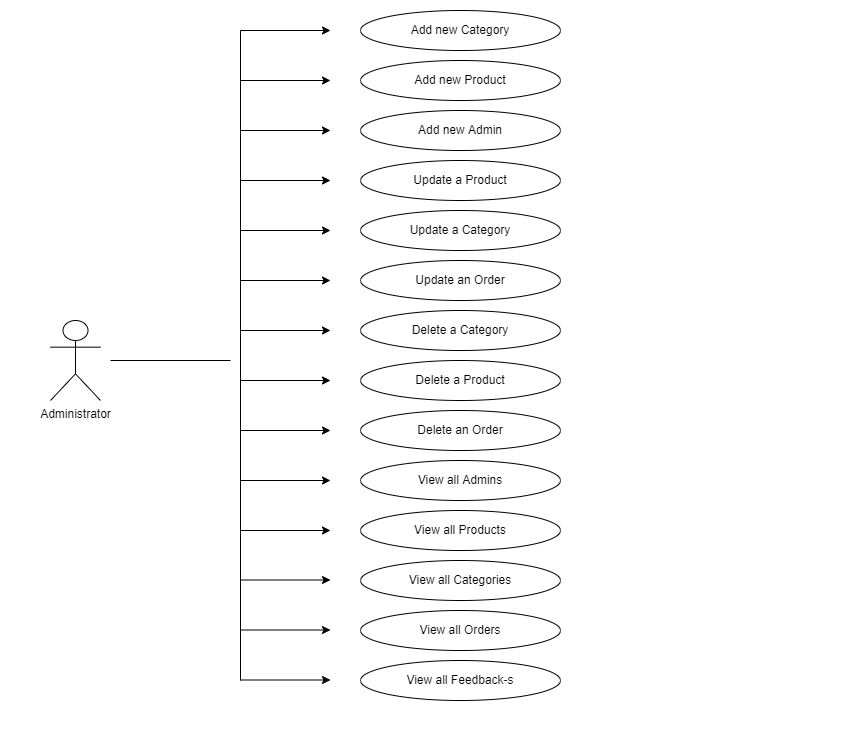

The diagram above was exported from draw.io. Its source (the exported page's mxGraphModel, read from the mxfile embedded in the PNG):
<mxGraphModel dx="1050" dy="491" grid="1" gridSize="10" guides="1" tooltips="1" connect="1" arrows="1" fold="1" page="1" pageScale="1" pageWidth="850" pageHeight="1100" math="0" shadow="0">
  <root>
    <mxCell id="0" />
    <mxCell id="1" parent="0" />
    <mxCell id="jD7XqleMXSENe6hqtF1r-1" value="Administrator" style="shape=umlActor;verticalLabelPosition=bottom;verticalAlign=top;html=1;outlineConnect=0;" parent="1" vertex="1">
      <mxGeometry x="50" y="320" width="50" height="80" as="geometry" />
    </mxCell>
    <mxCell id="jD7XqleMXSENe6hqtF1r-3" value="Add new Category" style="ellipse;whiteSpace=wrap;html=1;" parent="1" vertex="1">
      <mxGeometry x="360" y="10" width="200" height="40" as="geometry" />
    </mxCell>
    <mxCell id="jD7XqleMXSENe6hqtF1r-5" value="Update a Category" style="ellipse;whiteSpace=wrap;html=1;" parent="1" vertex="1">
      <mxGeometry x="360" y="210" width="200" height="40" as="geometry" />
    </mxCell>
    <mxCell id="jD7XqleMXSENe6hqtF1r-6" value="Update a Product" style="ellipse;whiteSpace=wrap;html=1;" parent="1" vertex="1">
      <mxGeometry x="360" y="160" width="200" height="40" as="geometry" />
    </mxCell>
    <mxCell id="jD7XqleMXSENe6hqtF1r-7" value="Delete a Category" style="ellipse;whiteSpace=wrap;html=1;" parent="1" vertex="1">
      <mxGeometry x="360" y="310" width="200" height="40" as="geometry" />
    </mxCell>
    <mxCell id="jD7XqleMXSENe6hqtF1r-8" value="Delete a Product" style="ellipse;whiteSpace=wrap;html=1;" parent="1" vertex="1">
      <mxGeometry x="360" y="360" width="200" height="40" as="geometry" />
    </mxCell>
    <mxCell id="jD7XqleMXSENe6hqtF1r-9" value="View all Products" style="ellipse;whiteSpace=wrap;html=1;" parent="1" vertex="1">
      <mxGeometry x="360" y="510" width="200" height="40" as="geometry" />
    </mxCell>
    <mxCell id="jD7XqleMXSENe6hqtF1r-11" value="View all Categories" style="ellipse;whiteSpace=wrap;html=1;" parent="1" vertex="1">
      <mxGeometry x="360" y="560" width="200" height="40" as="geometry" />
    </mxCell>
    <mxCell id="jD7XqleMXSENe6hqtF1r-12" value="View all Orders" style="ellipse;whiteSpace=wrap;html=1;" parent="1" vertex="1">
      <mxGeometry x="360" y="610" width="200" height="40" as="geometry" />
    </mxCell>
    <mxCell id="jD7XqleMXSENe6hqtF1r-13" value="View all Feedback-s" style="ellipse;whiteSpace=wrap;html=1;" parent="1" vertex="1">
      <mxGeometry x="360" y="660" width="200" height="40" as="geometry" />
    </mxCell>
    <mxCell id="jD7XqleMXSENe6hqtF1r-17" value="" style="endArrow=none;html=1;rounded=0;" parent="1" edge="1">
      <mxGeometry width="50" height="50" relative="1" as="geometry">
        <mxPoint x="110" y="360" as="sourcePoint" />
        <mxPoint x="230" y="360" as="targetPoint" />
      </mxGeometry>
    </mxCell>
    <mxCell id="jD7XqleMXSENe6hqtF1r-18" value="" style="endArrow=none;html=1;rounded=0;" parent="1" edge="1">
      <mxGeometry width="50" height="50" relative="1" as="geometry">
        <mxPoint x="240" y="680" as="sourcePoint" />
        <mxPoint x="240" y="30" as="targetPoint" />
      </mxGeometry>
    </mxCell>
    <mxCell id="jD7XqleMXSENe6hqtF1r-19" value="" style="endArrow=classic;html=1;rounded=0;" parent="1" edge="1">
      <mxGeometry width="50" height="50" relative="1" as="geometry">
        <mxPoint x="240" y="30" as="sourcePoint" />
        <mxPoint x="330" y="30" as="targetPoint" />
      </mxGeometry>
    </mxCell>
    <mxCell id="jD7XqleMXSENe6hqtF1r-20" value="" style="endArrow=classic;html=1;rounded=0;" parent="1" edge="1">
      <mxGeometry width="50" height="50" relative="1" as="geometry">
        <mxPoint x="240" y="80" as="sourcePoint" />
        <mxPoint x="330" y="80" as="targetPoint" />
      </mxGeometry>
    </mxCell>
    <mxCell id="jD7XqleMXSENe6hqtF1r-21" value="" style="endArrow=classic;html=1;rounded=0;" parent="1" edge="1">
      <mxGeometry width="50" height="50" relative="1" as="geometry">
        <mxPoint x="240" y="130" as="sourcePoint" />
        <mxPoint x="330" y="130" as="targetPoint" />
      </mxGeometry>
    </mxCell>
    <mxCell id="jD7XqleMXSENe6hqtF1r-22" value="" style="endArrow=classic;html=1;rounded=0;" parent="1" edge="1">
      <mxGeometry width="50" height="50" relative="1" as="geometry">
        <mxPoint x="240" y="180" as="sourcePoint" />
        <mxPoint x="330" y="180" as="targetPoint" />
      </mxGeometry>
    </mxCell>
    <mxCell id="jD7XqleMXSENe6hqtF1r-23" value="" style="endArrow=classic;html=1;rounded=0;" parent="1" edge="1">
      <mxGeometry width="50" height="50" relative="1" as="geometry">
        <mxPoint x="240" y="230" as="sourcePoint" />
        <mxPoint x="330" y="230" as="targetPoint" />
      </mxGeometry>
    </mxCell>
    <mxCell id="jD7XqleMXSENe6hqtF1r-24" value="" style="endArrow=classic;html=1;rounded=0;" parent="1" edge="1">
      <mxGeometry width="50" height="50" relative="1" as="geometry">
        <mxPoint x="240" y="280" as="sourcePoint" />
        <mxPoint x="330" y="280" as="targetPoint" />
      </mxGeometry>
    </mxCell>
    <mxCell id="jD7XqleMXSENe6hqtF1r-25" value="" style="endArrow=classic;html=1;rounded=0;" parent="1" edge="1">
      <mxGeometry width="50" height="50" relative="1" as="geometry">
        <mxPoint x="240" y="330" as="sourcePoint" />
        <mxPoint x="330" y="330" as="targetPoint" />
      </mxGeometry>
    </mxCell>
    <mxCell id="jD7XqleMXSENe6hqtF1r-26" value="" style="endArrow=classic;html=1;rounded=0;" parent="1" edge="1">
      <mxGeometry width="50" height="50" relative="1" as="geometry">
        <mxPoint x="240" y="380" as="sourcePoint" />
        <mxPoint x="330" y="380" as="targetPoint" />
      </mxGeometry>
    </mxCell>
    <mxCell id="jD7XqleMXSENe6hqtF1r-27" value="" style="endArrow=classic;html=1;rounded=0;" parent="1" edge="1">
      <mxGeometry width="50" height="50" relative="1" as="geometry">
        <mxPoint x="240" y="430" as="sourcePoint" />
        <mxPoint x="330" y="430" as="targetPoint" />
      </mxGeometry>
    </mxCell>
    <mxCell id="jD7XqleMXSENe6hqtF1r-28" value="" style="endArrow=classic;html=1;rounded=0;" parent="1" edge="1">
      <mxGeometry width="50" height="50" relative="1" as="geometry">
        <mxPoint x="240" y="480" as="sourcePoint" />
        <mxPoint x="330" y="480" as="targetPoint" />
      </mxGeometry>
    </mxCell>
    <mxCell id="jD7XqleMXSENe6hqtF1r-29" value="View all Admins" style="ellipse;whiteSpace=wrap;html=1;" parent="1" vertex="1">
      <mxGeometry x="360" y="460" width="200" height="40" as="geometry" />
    </mxCell>
    <mxCell id="jD7XqleMXSENe6hqtF1r-30" value="Delete an Order" style="ellipse;whiteSpace=wrap;html=1;" parent="1" vertex="1">
      <mxGeometry x="360" y="410" width="200" height="40" as="geometry" />
    </mxCell>
    <mxCell id="jD7XqleMXSENe6hqtF1r-31" value="" style="endArrow=classic;html=1;rounded=0;" parent="1" edge="1">
      <mxGeometry width="50" height="50" relative="1" as="geometry">
        <mxPoint x="240" y="530" as="sourcePoint" />
        <mxPoint x="330" y="530" as="targetPoint" />
      </mxGeometry>
    </mxCell>
    <mxCell id="R4WJoJIcfMr3nPE7akWR-1" value="Add new Product" style="ellipse;whiteSpace=wrap;html=1;" vertex="1" parent="1">
      <mxGeometry x="360" y="60" width="200" height="40" as="geometry" />
    </mxCell>
    <mxCell id="R4WJoJIcfMr3nPE7akWR-2" value="Add new Admin" style="ellipse;whiteSpace=wrap;html=1;" vertex="1" parent="1">
      <mxGeometry x="360" y="110" width="200" height="40" as="geometry" />
    </mxCell>
    <mxCell id="R4WJoJIcfMr3nPE7akWR-3" style="edgeStyle=orthogonalEdgeStyle;rounded=0;orthogonalLoop=1;jettySize=auto;html=1;exitX=0.5;exitY=1;exitDx=0;exitDy=0;" edge="1" parent="1" source="R4WJoJIcfMr3nPE7akWR-2" target="R4WJoJIcfMr3nPE7akWR-2">
      <mxGeometry relative="1" as="geometry" />
    </mxCell>
    <mxCell id="R4WJoJIcfMr3nPE7akWR-4" value="" style="endArrow=classic;html=1;rounded=0;" edge="1" parent="1">
      <mxGeometry width="50" height="50" relative="1" as="geometry">
        <mxPoint x="240" y="579.5" as="sourcePoint" />
        <mxPoint x="330" y="579.5" as="targetPoint" />
      </mxGeometry>
    </mxCell>
    <mxCell id="R4WJoJIcfMr3nPE7akWR-5" value="" style="endArrow=classic;html=1;rounded=0;" edge="1" parent="1">
      <mxGeometry width="50" height="50" relative="1" as="geometry">
        <mxPoint x="240" y="629.5" as="sourcePoint" />
        <mxPoint x="330" y="629.5" as="targetPoint" />
      </mxGeometry>
    </mxCell>
    <mxCell id="R4WJoJIcfMr3nPE7akWR-6" value="Update an Order" style="ellipse;whiteSpace=wrap;html=1;" vertex="1" parent="1">
      <mxGeometry x="360" y="260" width="200" height="40" as="geometry" />
    </mxCell>
    <mxCell id="R4WJoJIcfMr3nPE7akWR-10" value="" style="endArrow=classic;html=1;rounded=0;" edge="1" parent="1">
      <mxGeometry width="50" height="50" relative="1" as="geometry">
        <mxPoint x="240" y="679.5" as="sourcePoint" />
        <mxPoint x="330" y="679.5" as="targetPoint" />
      </mxGeometry>
    </mxCell>
  </root>
</mxGraphModel>